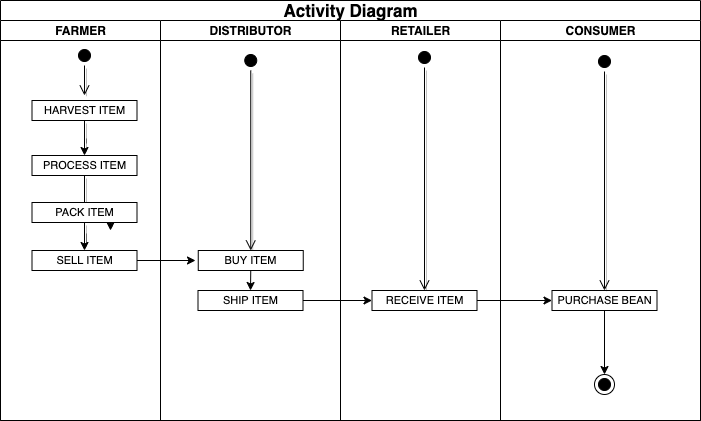

The diagram above was exported from draw.io. Its source (the exported page's mxGraphModel, read from the mxfile embedded in the PNG):
<mxGraphModel dx="1639" dy="822" grid="1" gridSize="10" guides="1" tooltips="1" connect="1" arrows="1" fold="1" page="1" pageScale="1" pageWidth="1169" pageHeight="827" math="0" shadow="0">
  <root>
    <mxCell id="0" />
    <mxCell id="1" parent="0" />
    <mxCell id="_1BdaUxeRU6t0bh55D_S-1" style="edgeStyle=orthogonalEdgeStyle;rounded=0;orthogonalLoop=1;jettySize=auto;html=1;shadow=1;strokeColor=#000000;fontSize=11;" edge="1" parent="1" source="_1BdaUxeRU6t0bh55D_S-10">
      <mxGeometry relative="1" as="geometry">
        <mxPoint x="345" y="270" as="targetPoint" />
      </mxGeometry>
    </mxCell>
    <mxCell id="_1BdaUxeRU6t0bh55D_S-4" value="Activity Diagram&lt;br&gt;" style="swimlane;html=1;childLayout=stackLayout;resizeParent=1;resizeParentMax=0;startSize=20;fontSize=17;" vertex="1" parent="1">
      <mxGeometry x="235" y="40" width="700" height="420" as="geometry" />
    </mxCell>
    <mxCell id="_1BdaUxeRU6t0bh55D_S-5" value="FARMER" style="swimlane;html=1;startSize=20;" vertex="1" parent="_1BdaUxeRU6t0bh55D_S-4">
      <mxGeometry y="20" width="160" height="400" as="geometry" />
    </mxCell>
    <mxCell id="_1BdaUxeRU6t0bh55D_S-6" value="" style="ellipse;html=1;shape=startState;fillColor=#000000;strokeColor=#000000;fontSize=17;" vertex="1" parent="_1BdaUxeRU6t0bh55D_S-5">
      <mxGeometry x="74" y="25" width="20" height="20" as="geometry" />
    </mxCell>
    <mxCell id="_1BdaUxeRU6t0bh55D_S-7" value="" style="edgeStyle=orthogonalEdgeStyle;html=1;verticalAlign=bottom;endArrow=open;endSize=8;strokeColor=#000000;fontSize=17;shadow=1;" edge="1" parent="_1BdaUxeRU6t0bh55D_S-5" source="_1BdaUxeRU6t0bh55D_S-6">
      <mxGeometry relative="1" as="geometry">
        <mxPoint x="84" y="75" as="targetPoint" />
      </mxGeometry>
    </mxCell>
    <mxCell id="_1BdaUxeRU6t0bh55D_S-8" style="edgeStyle=orthogonalEdgeStyle;rounded=0;orthogonalLoop=1;jettySize=auto;html=1;entryX=0.5;entryY=0;entryDx=0;entryDy=0;shadow=1;strokeColor=#000000;fontSize=11;" edge="1" parent="_1BdaUxeRU6t0bh55D_S-5" source="_1BdaUxeRU6t0bh55D_S-9" target="_1BdaUxeRU6t0bh55D_S-10">
      <mxGeometry relative="1" as="geometry" />
    </mxCell>
    <mxCell id="_1BdaUxeRU6t0bh55D_S-9" value="HARVEST ITEM" style="html=1;strokeColor=#000000;fontSize=11;verticalAlign=middle;" vertex="1" parent="_1BdaUxeRU6t0bh55D_S-5">
      <mxGeometry x="31.5" y="80" width="105" height="20" as="geometry" />
    </mxCell>
    <mxCell id="_1BdaUxeRU6t0bh55D_S-10" value="PROCESS ITEM" style="html=1;strokeColor=#000000;fontSize=11;verticalAlign=middle;" vertex="1" parent="_1BdaUxeRU6t0bh55D_S-5">
      <mxGeometry x="31.5" y="135" width="105" height="20" as="geometry" />
    </mxCell>
    <mxCell id="_1BdaUxeRU6t0bh55D_S-11" style="edgeStyle=orthogonalEdgeStyle;rounded=0;orthogonalLoop=1;jettySize=auto;html=1;entryX=0.5;entryY=0;entryDx=0;entryDy=0;shadow=1;strokeColor=#000000;fontSize=11;" edge="1" parent="_1BdaUxeRU6t0bh55D_S-5" source="_1BdaUxeRU6t0bh55D_S-12" target="_1BdaUxeRU6t0bh55D_S-13">
      <mxGeometry relative="1" as="geometry" />
    </mxCell>
    <mxCell id="_1BdaUxeRU6t0bh55D_S-12" value="PACK ITEM" style="html=1;strokeColor=#000000;fontSize=11;verticalAlign=middle;" vertex="1" parent="_1BdaUxeRU6t0bh55D_S-5">
      <mxGeometry x="31.5" y="182" width="105" height="20" as="geometry" />
    </mxCell>
    <mxCell id="_1BdaUxeRU6t0bh55D_S-13" value="SELL ITEM" style="html=1;strokeColor=#000000;fontSize=11;verticalAlign=middle;" vertex="1" parent="_1BdaUxeRU6t0bh55D_S-5">
      <mxGeometry x="31.5" y="230" width="105" height="20" as="geometry" />
    </mxCell>
    <mxCell id="_1BdaUxeRU6t0bh55D_S-14" value="DISTRIBUTOR" style="swimlane;html=1;startSize=20;" vertex="1" parent="_1BdaUxeRU6t0bh55D_S-4">
      <mxGeometry x="160" y="20" width="180" height="400" as="geometry">
        <mxRectangle x="160" y="20" width="30" height="480" as="alternateBounds" />
      </mxGeometry>
    </mxCell>
    <mxCell id="_1BdaUxeRU6t0bh55D_S-16" value="" style="edgeStyle=orthogonalEdgeStyle;html=1;verticalAlign=bottom;endArrow=open;endSize=8;strokeColor=#000000;fontSize=17;shadow=1;" edge="1" parent="_1BdaUxeRU6t0bh55D_S-14" source="_1BdaUxeRU6t0bh55D_S-15">
      <mxGeometry relative="1" as="geometry">
        <mxPoint x="90.25" y="230" as="targetPoint" />
      </mxGeometry>
    </mxCell>
    <mxCell id="_1BdaUxeRU6t0bh55D_S-17" value="BUY ITEM" style="html=1;strokeColor=#000000;fontSize=11;verticalAlign=middle;" vertex="1" parent="_1BdaUxeRU6t0bh55D_S-14">
      <mxGeometry x="37.75" y="230" width="105" height="20" as="geometry" />
    </mxCell>
    <mxCell id="_1BdaUxeRU6t0bh55D_S-15" value="" style="ellipse;html=1;shape=startState;fillColor=#000000;strokeColor=#000000;fontSize=17;" vertex="1" parent="_1BdaUxeRU6t0bh55D_S-14">
      <mxGeometry x="80.25" y="30" width="20" height="20" as="geometry" />
    </mxCell>
    <mxCell id="_1BdaUxeRU6t0bh55D_S-37" value="" style="endArrow=classic;html=1;exitX=0.5;exitY=1;exitDx=0;exitDy=0;entryX=0.5;entryY=0;entryDx=0;entryDy=0;" edge="1" parent="_1BdaUxeRU6t0bh55D_S-14" source="_1BdaUxeRU6t0bh55D_S-17" target="_1BdaUxeRU6t0bh55D_S-19">
      <mxGeometry width="50" height="50" relative="1" as="geometry">
        <mxPoint x="165" y="350" as="sourcePoint" />
        <mxPoint x="215" y="300" as="targetPoint" />
      </mxGeometry>
    </mxCell>
    <mxCell id="_1BdaUxeRU6t0bh55D_S-19" value="SHIP ITEM" style="html=1;strokeColor=#000000;fontSize=11;verticalAlign=middle;" vertex="1" parent="_1BdaUxeRU6t0bh55D_S-14">
      <mxGeometry x="37.5" y="270" width="105" height="20" as="geometry" />
    </mxCell>
    <mxCell id="_1BdaUxeRU6t0bh55D_S-21" value="RETAILER" style="swimlane;html=1;startSize=20;" vertex="1" parent="_1BdaUxeRU6t0bh55D_S-4">
      <mxGeometry x="340" y="20" width="160" height="400" as="geometry" />
    </mxCell>
    <mxCell id="_1BdaUxeRU6t0bh55D_S-22" value="" style="ellipse;html=1;shape=startState;fillColor=#000000;strokeColor=#000000;fontSize=17;" vertex="1" parent="_1BdaUxeRU6t0bh55D_S-21">
      <mxGeometry x="74" y="27" width="20" height="20" as="geometry" />
    </mxCell>
    <mxCell id="_1BdaUxeRU6t0bh55D_S-23" value="" style="edgeStyle=orthogonalEdgeStyle;html=1;verticalAlign=bottom;endArrow=open;endSize=8;strokeColor=#000000;fontSize=17;shadow=1;" edge="1" parent="_1BdaUxeRU6t0bh55D_S-21" source="_1BdaUxeRU6t0bh55D_S-22" target="_1BdaUxeRU6t0bh55D_S-24">
      <mxGeometry relative="1" as="geometry">
        <mxPoint x="84" y="77" as="targetPoint" />
      </mxGeometry>
    </mxCell>
    <mxCell id="_1BdaUxeRU6t0bh55D_S-24" value="RECEIVE ITEM" style="html=1;strokeColor=#000000;fontSize=11;verticalAlign=middle;" vertex="1" parent="_1BdaUxeRU6t0bh55D_S-21">
      <mxGeometry x="31.5" y="270" width="105" height="20" as="geometry" />
    </mxCell>
    <mxCell id="_1BdaUxeRU6t0bh55D_S-26" value="CONSUMER" style="swimlane;html=1;startSize=20;" vertex="1" parent="_1BdaUxeRU6t0bh55D_S-4">
      <mxGeometry x="500" y="20" width="200" height="400" as="geometry" />
    </mxCell>
    <mxCell id="_1BdaUxeRU6t0bh55D_S-43" style="edgeStyle=orthogonalEdgeStyle;rounded=0;orthogonalLoop=1;jettySize=auto;html=1;exitX=0.5;exitY=1;exitDx=0;exitDy=0;entryX=0.5;entryY=0;entryDx=0;entryDy=0;" edge="1" parent="_1BdaUxeRU6t0bh55D_S-26" source="_1BdaUxeRU6t0bh55D_S-30" target="_1BdaUxeRU6t0bh55D_S-31">
      <mxGeometry relative="1" as="geometry" />
    </mxCell>
    <mxCell id="_1BdaUxeRU6t0bh55D_S-30" value="PURCHASE BEAN" style="html=1;strokeColor=#000000;fontSize=11;verticalAlign=middle;" vertex="1" parent="_1BdaUxeRU6t0bh55D_S-26">
      <mxGeometry x="51.5" y="270" width="105" height="20" as="geometry" />
    </mxCell>
    <mxCell id="_1BdaUxeRU6t0bh55D_S-27" value="" style="ellipse;html=1;shape=startState;fillColor=#000000;strokeColor=#000000;fontSize=17;" vertex="1" parent="_1BdaUxeRU6t0bh55D_S-26">
      <mxGeometry x="94" y="31" width="20" height="20" as="geometry" />
    </mxCell>
    <mxCell id="_1BdaUxeRU6t0bh55D_S-28" value="" style="edgeStyle=orthogonalEdgeStyle;html=1;verticalAlign=bottom;endArrow=open;endSize=8;strokeColor=#000000;fontSize=17;shadow=1;entryX=0.5;entryY=0;entryDx=0;entryDy=0;" edge="1" parent="_1BdaUxeRU6t0bh55D_S-26" source="_1BdaUxeRU6t0bh55D_S-27" target="_1BdaUxeRU6t0bh55D_S-30">
      <mxGeometry relative="1" as="geometry">
        <mxPoint x="104" y="81" as="targetPoint" />
      </mxGeometry>
    </mxCell>
    <mxCell id="_1BdaUxeRU6t0bh55D_S-31" value="" style="ellipse;html=1;shape=endState;fillColor=#000000;strokeColor=#000000;fontSize=11;" vertex="1" parent="_1BdaUxeRU6t0bh55D_S-26">
      <mxGeometry x="94" y="354" width="20" height="20" as="geometry" />
    </mxCell>
    <mxCell id="_1BdaUxeRU6t0bh55D_S-46" value="" style="endArrow=classic;html=1;exitX=1;exitY=0.5;exitDx=0;exitDy=0;entryX=0;entryY=0.5;entryDx=0;entryDy=0;" edge="1" parent="_1BdaUxeRU6t0bh55D_S-4" source="_1BdaUxeRU6t0bh55D_S-24" target="_1BdaUxeRU6t0bh55D_S-30">
      <mxGeometry width="50" height="50" relative="1" as="geometry">
        <mxPoint x="325" y="370" as="sourcePoint" />
        <mxPoint x="375" y="320" as="targetPoint" />
      </mxGeometry>
    </mxCell>
    <mxCell id="_1BdaUxeRU6t0bh55D_S-50" style="edgeStyle=orthogonalEdgeStyle;rounded=0;orthogonalLoop=1;jettySize=auto;html=1;exitX=1;exitY=0.5;exitDx=0;exitDy=0;entryX=0;entryY=0.5;entryDx=0;entryDy=0;" edge="1" parent="_1BdaUxeRU6t0bh55D_S-4" source="_1BdaUxeRU6t0bh55D_S-19" target="_1BdaUxeRU6t0bh55D_S-24">
      <mxGeometry relative="1" as="geometry" />
    </mxCell>
    <mxCell id="_1BdaUxeRU6t0bh55D_S-35" value="" style="endArrow=classic;html=1;exitX=1;exitY=0.5;exitDx=0;exitDy=0;" edge="1" parent="1" source="_1BdaUxeRU6t0bh55D_S-13">
      <mxGeometry width="50" height="50" relative="1" as="geometry">
        <mxPoint x="560" y="410" as="sourcePoint" />
        <mxPoint x="430" y="300" as="targetPoint" />
      </mxGeometry>
    </mxCell>
  </root>
</mxGraphModel>